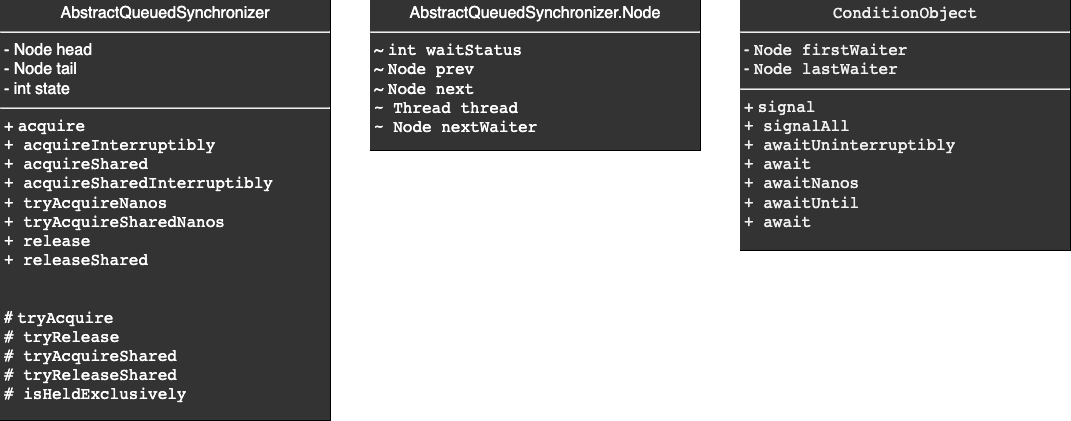

The diagram above was exported from draw.io. Its source (the exported page's mxGraphModel, read from the mxfile embedded in the PNG):
<mxGraphModel dx="837" dy="604" grid="1" gridSize="10" guides="1" tooltips="1" connect="1" arrows="1" fold="1" page="1" pageScale="1" pageWidth="827" pageHeight="1169" math="0" shadow="0">
  <root>
    <mxCell id="0" />
    <mxCell id="1" parent="0" />
    <mxCell id="16" value="&lt;p style=&quot;margin: 4px 0px 0px; text-align: center; font-size: 16px;&quot;&gt;&lt;font color=&quot;#ffffff&quot;&gt;&lt;span style=&quot;font-size: 16px;&quot;&gt;AbstractQueuedSynchronizer&lt;/span&gt;&lt;br style=&quot;font-size: 16px;&quot;&gt;&lt;/font&gt;&lt;/p&gt;&lt;hr style=&quot;font-size: 16px;&quot;&gt;&lt;p style=&quot;margin: 0px 0px 0px 4px; font-size: 16px;&quot;&gt;&lt;font color=&quot;#ffffff&quot;&gt;&lt;span style=&quot;font-size: 16px;&quot;&gt;- Node head&lt;/span&gt;&lt;br style=&quot;font-size: 16px;&quot;&gt;&lt;span style=&quot;font-size: 16px;&quot;&gt;- Node tail&lt;/span&gt;&lt;br style=&quot;font-size: 16px;&quot;&gt;&lt;/font&gt;&lt;/p&gt;&lt;p style=&quot;margin: 0px 0px 0px 4px; font-size: 16px;&quot;&gt;&lt;font color=&quot;#ffffff&quot;&gt;&lt;span style=&quot;font-size: 16px;&quot;&gt;- int state&lt;/span&gt;&lt;span style=&quot;font-size: 16px;&quot;&gt;&lt;br style=&quot;font-size: 16px;&quot;&gt;&lt;/span&gt;&lt;/font&gt;&lt;/p&gt;&lt;hr style=&quot;font-size: 16px;&quot;&gt;&lt;p style=&quot;margin: 0px 0px 0px 4px; font-size: 16px;&quot;&gt;&lt;font color=&quot;#ffffff&quot;&gt;&lt;span style=&quot;font-size: 12pt;&quot;&gt;+&amp;nbsp;&lt;/span&gt;&lt;span style=&quot;font-family: &amp;quot;Droid Sans Mono&amp;quot;, monospace; font-size: 12pt;&quot;&gt;acquire&lt;/span&gt;&lt;/font&gt;&lt;/p&gt;&lt;p style=&quot;margin: 0px 0px 0px 4px; font-size: 16px;&quot;&gt;&lt;font color=&quot;#ffffff&quot;&gt;&lt;font face=&quot;Droid Sans Mono, monospace&quot;&gt;+&amp;nbsp;&lt;/font&gt;&lt;span style=&quot;font-family: &amp;quot;Droid Sans Mono&amp;quot;, monospace; font-size: 12pt;&quot;&gt;acquireInterruptibly&lt;/span&gt;&lt;/font&gt;&lt;/p&gt;&lt;p style=&quot;margin: 0px 0px 0px 4px;&quot;&gt;&lt;font color=&quot;#ffffff&quot;&gt;&lt;font face=&quot;Droid Sans Mono, monospace&quot;&gt;+&amp;nbsp;&lt;/font&gt;&lt;span style=&quot;font-family: &amp;quot;Droid Sans Mono&amp;quot;, monospace; font-size: 12pt;&quot;&gt;acquireShared&lt;/span&gt;&lt;/font&gt;&lt;/p&gt;&lt;p style=&quot;margin: 0px 0px 0px 4px;&quot;&gt;&lt;font color=&quot;#ffffff&quot;&gt;&lt;span style=&quot;font-family: &amp;quot;Droid Sans Mono&amp;quot;, monospace; font-size: 12pt;&quot;&gt;+&amp;nbsp;&lt;/span&gt;&lt;span style=&quot;font-family: &amp;quot;Droid Sans Mono&amp;quot;, monospace; font-size: 12pt;&quot;&gt;acquireSharedInterruptibly&lt;/span&gt;&lt;/font&gt;&lt;/p&gt;&lt;p style=&quot;margin: 0px 0px 0px 4px;&quot;&gt;&lt;font color=&quot;#ffffff&quot;&gt;&lt;span style=&quot;font-family: &amp;quot;Droid Sans Mono&amp;quot;, monospace; font-size: 12pt;&quot;&gt;+&amp;nbsp;&lt;/span&gt;&lt;span style=&quot;font-family: &amp;quot;Droid Sans Mono&amp;quot;, monospace; font-size: 12pt;&quot;&gt;tryAcquireNanos&lt;/span&gt;&lt;/font&gt;&lt;/p&gt;&lt;p style=&quot;margin: 0px 0px 0px 4px;&quot;&gt;&lt;font color=&quot;#ffffff&quot;&gt;&lt;span style=&quot;font-family: &amp;quot;Droid Sans Mono&amp;quot;, monospace; font-size: 12pt;&quot;&gt;+&amp;nbsp;&lt;/span&gt;&lt;span style=&quot;font-family: &amp;quot;Droid Sans Mono&amp;quot;, monospace; font-size: 12pt;&quot;&gt;tryAcquireSharedNanos&lt;/span&gt;&lt;/font&gt;&lt;/p&gt;&lt;p style=&quot;margin: 0px 0px 0px 4px;&quot;&gt;&lt;font color=&quot;#ffffff&quot;&gt;&lt;span style=&quot;font-family: &amp;quot;Droid Sans Mono&amp;quot;, monospace; font-size: 12pt;&quot;&gt;+&amp;nbsp;&lt;/span&gt;&lt;span style=&quot;font-family: &amp;quot;Droid Sans Mono&amp;quot;, monospace; font-size: 12pt;&quot;&gt;release&lt;/span&gt;&lt;/font&gt;&lt;/p&gt;&lt;p style=&quot;margin: 0px 0px 0px 4px;&quot;&gt;&lt;span style=&quot;color: rgb(255, 255, 255); font-size: 12pt; font-family: &amp;quot;Droid Sans Mono&amp;quot;, monospace;&quot;&gt;+&amp;nbsp;&lt;/span&gt;&lt;span style=&quot;color: rgb(255, 255, 255); font-size: 12pt; font-family: &amp;quot;Droid Sans Mono&amp;quot;, monospace;&quot;&gt;releaseShared&lt;/span&gt;&lt;/p&gt;&lt;p style=&quot;margin: 0px 0px 0px 4px; font-size: 16px;&quot;&gt;&lt;br&gt;&lt;/p&gt;&lt;p style=&quot;margin: 0px 0px 0px 4px; font-size: 16px;&quot;&gt;&lt;span style=&quot;font-size: 12pt;&quot;&gt;&lt;font color=&quot;#ffffff&quot;&gt;&lt;br&gt;&lt;/font&gt;&lt;/span&gt;&lt;/p&gt;&lt;p style=&quot;margin: 0px 0px 0px 4px; font-size: 16px;&quot;&gt;&lt;font color=&quot;#ffffff&quot;&gt;&lt;span style=&quot;font-size: 12pt;&quot;&gt;#&amp;nbsp;&lt;/span&gt;&lt;span style=&quot;font-family: &amp;quot;Droid Sans Mono&amp;quot;, monospace; font-size: 12pt;&quot;&gt;tryAcquire&lt;/span&gt;&lt;/font&gt;&lt;/p&gt;&lt;p style=&quot;margin: 0px 0px 0px 4px; font-size: 16px;&quot;&gt;&lt;font color=&quot;#ffffff&quot;&gt;&lt;span style=&quot;font-family: &amp;quot;Droid Sans Mono&amp;quot;, monospace; font-size: 12pt;&quot;&gt;# t&lt;/span&gt;&lt;span style=&quot;font-family: &amp;quot;Droid Sans Mono&amp;quot;, monospace; font-size: 12pt;&quot;&gt;ryRelease&lt;/span&gt;&lt;/font&gt;&lt;/p&gt;&lt;p style=&quot;margin: 0px 0px 0px 4px; font-size: 16px;&quot;&gt;&lt;font color=&quot;#ffffff&quot;&gt;&lt;span style=&quot;font-family: &amp;quot;Droid Sans Mono&amp;quot;, monospace; font-size: 12pt;&quot;&gt;#&amp;nbsp;&lt;/span&gt;&lt;span style=&quot;font-family: &amp;quot;Droid Sans Mono&amp;quot;, monospace; font-size: 12pt;&quot;&gt;tryAcquireShared&lt;/span&gt;&lt;/font&gt;&lt;/p&gt;&lt;p style=&quot;margin: 0px 0px 0px 4px; font-size: 16px;&quot;&gt;&lt;font color=&quot;#ffffff&quot;&gt;&lt;font face=&quot;Droid Sans Mono, monospace&quot;&gt;#&amp;nbsp;&lt;/font&gt;&lt;span style=&quot;font-family: &amp;quot;Droid Sans Mono&amp;quot;, monospace; font-size: 12pt;&quot;&gt;tryReleaseShared&lt;/span&gt;&lt;/font&gt;&lt;/p&gt;&lt;p style=&quot;margin: 0px 0px 0px 4px; font-size: 16px;&quot;&gt;&lt;font color=&quot;#ffffff&quot;&gt;&lt;span style=&quot;font-family: &amp;quot;Droid Sans Mono&amp;quot;, monospace; font-size: 12pt;&quot;&gt;#&amp;nbsp;&lt;/span&gt;&lt;span style=&quot;font-family: &amp;quot;Droid Sans Mono&amp;quot;, monospace; font-size: 12pt;&quot;&gt;isHeldExclusively&lt;/span&gt;&lt;/font&gt;&lt;/p&gt;&lt;p style=&quot;margin: 0px 0px 0px 4px; font-size: 16px;&quot;&gt;&lt;span style=&quot;font-family: &amp;quot;Droid Sans Mono&amp;quot;, monospace; font-size: 12pt;&quot;&gt;&lt;font color=&quot;#ffffff&quot;&gt;&lt;br&gt;&lt;/font&gt;&lt;/span&gt;&lt;/p&gt;&lt;p style=&quot;margin: 0px 0px 0px 4px; font-size: 16px;&quot;&gt;&lt;span style=&quot;font-family: &amp;quot;Droid Sans Mono&amp;quot;, monospace; font-size: 12pt; color: rgb(188, 190, 196);&quot;&gt;&lt;br&gt;&lt;/span&gt;&lt;/p&gt;" style="verticalAlign=top;align=left;overflow=fill;fontSize=16;fontFamily=Helvetica;html=1;labelBackgroundColor=#333333;" parent="1" vertex="1">
      <mxGeometry x="220" y="90" width="330" height="420" as="geometry" />
    </mxCell>
    <mxCell id="18" value="&lt;p style=&quot;margin: 4px 0px 0px; text-align: center;&quot;&gt;&lt;font style=&quot;&quot;&gt;AbstractQueuedSynchronizer.Node&lt;br style=&quot;font-size: 16px;&quot;&gt;&lt;/font&gt;&lt;/p&gt;&lt;hr style=&quot;font-size: 16px;&quot;&gt;&lt;p style=&quot;margin: 0px 0px 0px 4px; font-size: 16px;&quot;&gt;&lt;font&gt;&lt;span style=&quot;font-size: 16px;&quot;&gt;~&amp;nbsp;&lt;/span&gt;&lt;/font&gt;&lt;span style=&quot;font-family: &amp;quot;Droid Sans Mono&amp;quot;, monospace; font-size: 12pt;&quot;&gt;int &lt;/span&gt;&lt;span style=&quot;font-family: &amp;quot;Droid Sans Mono&amp;quot;, monospace; font-size: 12pt;&quot;&gt;waitStatus&lt;/span&gt;&lt;/p&gt;&lt;p style=&quot;margin: 0px 0px 0px 4px; font-size: 16px;&quot;&gt;&lt;font&gt;~&amp;nbsp;&lt;/font&gt;&lt;span style=&quot;font-family: &amp;quot;Droid Sans Mono&amp;quot;, monospace; font-size: 12pt;&quot;&gt;Node &lt;/span&gt;&lt;span style=&quot;font-family: &amp;quot;Droid Sans Mono&amp;quot;, monospace; font-size: 12pt;&quot;&gt;prev&lt;/span&gt;&lt;/p&gt;&lt;p style=&quot;margin: 0px 0px 0px 4px; font-size: 16px;&quot;&gt;&lt;font&gt;&lt;span style=&quot;font-size: 16px;&quot;&gt;~&amp;nbsp;&lt;/span&gt;&lt;/font&gt;&lt;span style=&quot;font-family: &amp;quot;Droid Sans Mono&amp;quot;, monospace; font-size: 12pt;&quot;&gt;Node &lt;/span&gt;&lt;span style=&quot;font-family: &amp;quot;Droid Sans Mono&amp;quot;, monospace; font-size: 12pt;&quot;&gt;next&lt;/span&gt;&lt;/p&gt;&lt;p style=&quot;margin: 0px 0px 0px 4px; font-size: 16px;&quot;&gt;&lt;span style=&quot;font-family: &amp;quot;Droid Sans Mono&amp;quot;, monospace; font-size: 12pt;&quot;&gt;~&amp;nbsp;&lt;/span&gt;&lt;span style=&quot;font-family: &amp;quot;Droid Sans Mono&amp;quot;, monospace; font-size: 12pt;&quot;&gt;Thread &lt;/span&gt;&lt;span style=&quot;font-family: &amp;quot;Droid Sans Mono&amp;quot;, monospace; font-size: 12pt;&quot;&gt;thread&lt;/span&gt;&lt;/p&gt;&lt;p style=&quot;margin: 0px 0px 0px 4px; font-size: 16px;&quot;&gt;&lt;span style=&quot;font-family: &amp;quot;Droid Sans Mono&amp;quot;, monospace; font-size: 12pt;&quot;&gt;~&amp;nbsp;&lt;/span&gt;&lt;span style=&quot;font-family: &amp;quot;Droid Sans Mono&amp;quot;, monospace; font-size: 12pt;&quot;&gt;Node &lt;/span&gt;&lt;span style=&quot;font-family: &amp;quot;Droid Sans Mono&amp;quot;, monospace; font-size: 12pt;&quot;&gt;nextWaiter&lt;/span&gt;&lt;/p&gt;&lt;p style=&quot;margin: 0px 0px 0px 4px; font-size: 16px;&quot;&gt;&lt;br&gt;&lt;/p&gt;&lt;p style=&quot;margin: 0px 0px 0px 4px; font-size: 16px;&quot;&gt;&lt;span style=&quot;font-family: &amp;quot;Droid Sans Mono&amp;quot;, monospace; font-size: 12pt;&quot;&gt;&lt;font&gt;&lt;br&gt;&lt;/font&gt;&lt;/span&gt;&lt;/p&gt;&lt;p style=&quot;margin: 0px 0px 0px 4px; font-size: 16px;&quot;&gt;&lt;span style=&quot;font-family: &amp;quot;Droid Sans Mono&amp;quot;, monospace; font-size: 12pt;&quot;&gt;&lt;br&gt;&lt;/span&gt;&lt;/p&gt;" style="verticalAlign=top;align=left;overflow=fill;fontSize=16;fontFamily=Helvetica;html=1;fontColor=#FFFFFF;labelBackgroundColor=#333333;" parent="1" vertex="1">
      <mxGeometry x="590" y="90" width="330" height="150" as="geometry" />
    </mxCell>
    <mxCell id="22" value="&lt;p style=&quot;margin: 4px 0px 0px; text-align: center; font-size: 16px;&quot;&gt;&lt;span style=&quot;font-family: &amp;quot;Droid Sans Mono&amp;quot;, monospace; text-align: left;&quot;&gt;ConditionObject&lt;/span&gt;&lt;font&gt;&lt;br style=&quot;font-size: 16px;&quot;&gt;&lt;/font&gt;&lt;/p&gt;&lt;hr style=&quot;font-size: 16px;&quot;&gt;&lt;p style=&quot;margin: 0px 0px 0px 4px; font-size: 16px;&quot;&gt;&lt;font&gt;&lt;span style=&quot;font-size: 16px;&quot;&gt;-&amp;nbsp;&lt;/span&gt;&lt;/font&gt;&lt;span style=&quot;font-family: &amp;quot;Droid Sans Mono&amp;quot;, monospace; font-size: 12pt;&quot;&gt;Node &lt;/span&gt;&lt;span style=&quot;font-family: &amp;quot;Droid Sans Mono&amp;quot;, monospace; font-size: 12pt;&quot;&gt;firstWaiter&lt;/span&gt;&lt;/p&gt;&lt;p style=&quot;margin: 0px 0px 0px 4px; font-size: 16px;&quot;&gt;&lt;font&gt;&lt;span style=&quot;font-size: 16px;&quot;&gt;-&amp;nbsp;&lt;/span&gt;&lt;/font&gt;&lt;span style=&quot;font-family: &amp;quot;Droid Sans Mono&amp;quot;, monospace; font-size: 12pt;&quot;&gt;Node &lt;/span&gt;&lt;span style=&quot;font-family: &amp;quot;Droid Sans Mono&amp;quot;, monospace; font-size: 12pt;&quot;&gt;lastWaiter&lt;/span&gt;&lt;/p&gt;&lt;hr style=&quot;font-size: 16px;&quot;&gt;&lt;p style=&quot;margin: 0px 0px 0px 4px; font-size: 16px;&quot;&gt;&lt;font style=&quot;&quot;&gt;+&amp;nbsp;&lt;/font&gt;&lt;span style=&quot;font-size: 12pt; font-family: &amp;quot;Droid Sans Mono&amp;quot;, monospace;&quot;&gt;signal&lt;/span&gt;&lt;br&gt;&lt;/p&gt;&lt;p style=&quot;margin: 0px 0px 0px 4px; font-size: 16px;&quot;&gt;&lt;span style=&quot;font-size: 12pt; font-family: &amp;quot;Droid Sans Mono&amp;quot;, monospace;&quot;&gt;+&amp;nbsp;&lt;/span&gt;&lt;span style=&quot;font-family: &amp;quot;Droid Sans Mono&amp;quot;, monospace; font-size: 12pt;&quot;&gt;signalAll&lt;/span&gt;&lt;/p&gt;&lt;p style=&quot;margin: 0px 0px 0px 4px; font-size: 16px;&quot;&gt;&lt;span style=&quot;font-family: &amp;quot;Droid Sans Mono&amp;quot;, monospace; font-size: 12pt;&quot;&gt;+&amp;nbsp;&lt;/span&gt;&lt;span style=&quot;font-family: &amp;quot;Droid Sans Mono&amp;quot;, monospace; font-size: 12pt;&quot;&gt;awaitUninterruptibly&lt;/span&gt;&lt;/p&gt;&lt;p style=&quot;margin: 0px 0px 0px 4px; font-size: 16px;&quot;&gt;&lt;span style=&quot;font-family: &amp;quot;Droid Sans Mono&amp;quot;, monospace; font-size: 12pt;&quot;&gt;+&amp;nbsp;&lt;/span&gt;&lt;span style=&quot;font-family: &amp;quot;Droid Sans Mono&amp;quot;, monospace; font-size: 12pt;&quot;&gt;await&lt;/span&gt;&lt;/p&gt;&lt;p style=&quot;margin: 0px 0px 0px 4px; font-size: 16px;&quot;&gt;&lt;span style=&quot;font-family: &amp;quot;Droid Sans Mono&amp;quot;, monospace; font-size: 12pt;&quot;&gt;+&amp;nbsp;&lt;/span&gt;&lt;span style=&quot;font-family: &amp;quot;Droid Sans Mono&amp;quot;, monospace; font-size: 12pt;&quot;&gt;awaitNanos&lt;/span&gt;&lt;/p&gt;&lt;p style=&quot;margin: 0px 0px 0px 4px; font-size: 16px;&quot;&gt;&lt;span style=&quot;font-family: &amp;quot;Droid Sans Mono&amp;quot;, monospace; font-size: 12pt;&quot;&gt;+&amp;nbsp;&lt;/span&gt;&lt;span style=&quot;font-family: &amp;quot;Droid Sans Mono&amp;quot;, monospace; font-size: 12pt;&quot;&gt;awaitUntil&lt;/span&gt;&lt;/p&gt;&lt;p style=&quot;margin: 0px 0px 0px 4px; font-size: 16px;&quot;&gt;&lt;span style=&quot;font-family: &amp;quot;Droid Sans Mono&amp;quot;, monospace; font-size: 12pt;&quot;&gt;+&amp;nbsp;&lt;/span&gt;&lt;span style=&quot;font-family: &amp;quot;Droid Sans Mono&amp;quot;, monospace; font-size: 12pt;&quot;&gt;await&lt;/span&gt;&lt;/p&gt;&lt;p style=&quot;margin: 0px 0px 0px 4px; font-size: 16px;&quot;&gt;&lt;span style=&quot;font-family: &amp;quot;Droid Sans Mono&amp;quot;, monospace; font-size: 12pt;&quot;&gt;&lt;br&gt;&lt;/span&gt;&lt;/p&gt;&lt;p style=&quot;margin: 0px 0px 0px 4px; font-size: 16px;&quot;&gt;&lt;span style=&quot;font-family: &amp;quot;Droid Sans Mono&amp;quot;, monospace; font-size: 12pt;&quot;&gt;&lt;font&gt;&lt;br&gt;&lt;/font&gt;&lt;/span&gt;&lt;/p&gt;&lt;p style=&quot;margin: 0px 0px 0px 4px; font-size: 16px;&quot;&gt;&lt;span style=&quot;font-family: &amp;quot;Droid Sans Mono&amp;quot;, monospace; font-size: 12pt;&quot;&gt;&lt;br&gt;&lt;/span&gt;&lt;/p&gt;" style="verticalAlign=top;align=left;overflow=fill;fontSize=16;fontFamily=Helvetica;html=1;labelBackgroundColor=#333333;fontColor=#F0F0F0;" vertex="1" parent="1">
      <mxGeometry x="960" y="90" width="330" height="250" as="geometry" />
    </mxCell>
  </root>
</mxGraphModel>